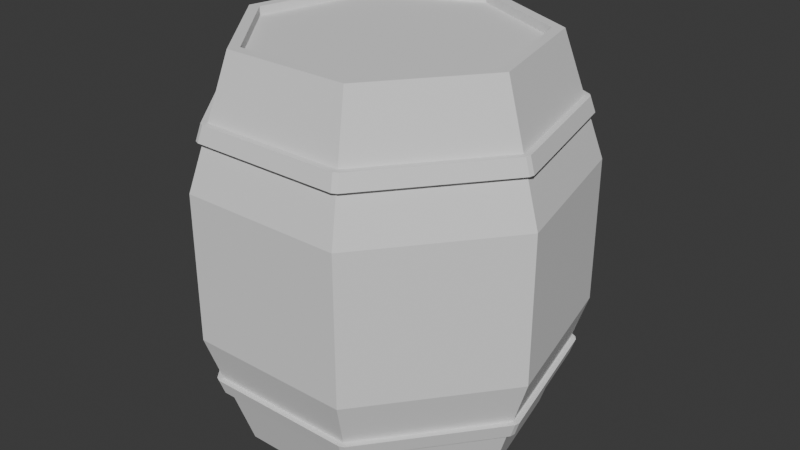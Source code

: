 # Source: Sbarrel_1.blend  (saved by Blender 4.0.36; exported with 4.5.12 LTS)
import bpy
from mathutils import Matrix  # noqa: F401  (used for matrix-valued properties, if any)

bpy.ops.wm.read_factory_settings(use_empty=True)
scene = bpy.context.scene
scene.name = 'Scene'

# ---- collections
col_collection = bpy.data.collections.new('Collection'); scene.collection.children.link(col_collection)

# ---- world
world_world = bpy.data.worlds.new('World'); scene.world = world_world
world_world.use_nodes = True; world_world.node_tree.nodes.clear()
_N = world_world.node_tree.nodes; _L = world_world.node_tree.links
n0 = _N.new('ShaderNodeOutputWorld'); n0.name = 'World Output'; n0.location = (300, 300)
n1 = _N.new('ShaderNodeBackground'); n1.name = 'Background'; n1.location = (10, 300)
n1.inputs[0].default_value = (0.05088, 0.05088, 0.05088, 1.0)
_L.new(n1.outputs[0], n0.inputs[0])
n0.is_active_output = True
world_world.color = (0.05088, 0.05088, 0.05088)
world_world.use_sun_shadow = False
world_world.sun_shadow_jitter_overblur = 0.0

# ---- meshes
me_cylinder_001 = bpy.data.meshes.new('Cylinder.001')
me_cylinder_001.from_pydata([(-0.4947, -0.1328, -0.02223), (-0.4947, -0.1605, 0.9412), (-0.21, -0.2699, -0.02223), (-0.2316, -0.2872, 0.9412), (-0.1397, -0.578, -0.02223), (-0.1666, -0.5718, 0.9412), (-0.3367, -0.825, -0.02223), (-0.3487, -0.8001, 0.9412), (-0.6526, -0.825, -0.02223), (-0.6406, -0.8001, 0.9412), (-0.8496, -0.578, -0.02223), (-0.8227, -0.5718, 0.9412), (-0.7793, -0.2699, -0.02223), (-0.7577, -0.2872, 0.9412), (-0.4947, -0.03034, 0.4595), (-0.1298, -0.206, 0.4595), (-0.03974, -0.6008, 0.4595), (-0.2922, -0.9174, 0.4595), (-0.6971, -0.9174, 0.4595), (-0.9496, -0.6008, 0.4595), (-0.8595, -0.206, 0.4595), (-0.4947, -0.03034, 0.3391), (-0.1298, -0.206, 0.3391), (-0.03974, -0.6008, 0.3391), (-0.2922, -0.9174, 0.3391), (-0.6971, -0.9174, 0.3391), (-0.9496, -0.6008, 0.3391), (-0.8595, -0.206, 0.3391), (-0.1298, -0.206, 0.5799), (-0.03974, -0.6008, 0.5799), (-0.2922, -0.9174, 0.5799), (-0.6971, -0.9174, 0.5799), (-0.9496, -0.6008, 0.5799), (-0.8595, -0.206, 0.5799), (-0.4947, -0.03034, 0.5799), (-0.4947, -0.03034, 0.6402), (-0.1298, -0.206, 0.6402), (-0.03974, -0.6008, 0.6402), (-0.2922, -0.9174, 0.6402), (-0.6971, -0.9174, 0.6402), (-0.9496, -0.6008, 0.6402), (-0.8595, -0.206, 0.6402), (-0.1298, -0.206, 0.2789), (-0.03974, -0.6008, 0.2789), (-0.2922, -0.9174, 0.2789), (-0.6971, -0.9174, 0.2789), (-0.9496, -0.6008, 0.2789), (-0.8595, -0.206, 0.2789), (-0.4947, -0.03034, 0.2789), (-0.4947, -0.08159, 0.7907), (-0.1699, -0.238, 0.7907), (-0.08971, -0.5894, 0.7907), (-0.3144, -0.8712, 0.7907), (-0.6749, -0.8712, 0.7907), (-0.8996, -0.5894, 0.7907), (-0.8194, -0.238, 0.7907), (-0.1499, -0.222, 0.7155), (-0.06472, -0.5951, 0.7155), (-0.3033, -0.8943, 0.7155), (-0.686, -0.8943, 0.7155), (-0.9246, -0.5951, 0.7155), (-0.8394, -0.222, 0.7155), (-0.4947, -0.05597, 0.7155), (-0.4947, -0.06878, 0.7531), (-0.1599, -0.23, 0.7531), (-0.07721, -0.5922, 0.7531), (-0.3089, -0.8827, 0.7531), (-0.6804, -0.8827, 0.7531), (-0.9121, -0.5922, 0.7531), (-0.8294, -0.23, 0.7531), (-0.1699, -0.238, 0.1283), (-0.08971, -0.5894, 0.1283), (-0.3144, -0.8712, 0.1283), (-0.6749, -0.8712, 0.1283), (-0.8996, -0.5894, 0.1283), (-0.8194, -0.238, 0.1283), (-0.4947, -0.08159, 0.1283), (-0.4947, -0.05597, 0.2036), (-0.1499, -0.222, 0.2036), (-0.06472, -0.5951, 0.2036), (-0.3033, -0.8943, 0.2036), (-0.686, -0.8943, 0.2036), (-0.9246, -0.5951, 0.2036), (-0.8394, -0.222, 0.2036), (-0.1599, -0.23, 0.1659), (-0.07721, -0.5922, 0.1659), (-0.3089, -0.8827, 0.1659), (-0.6804, -0.8827, 0.1659), (-0.9121, -0.5922, 0.1659), (-0.8294, -0.23, 0.1659), (-0.4947, -0.06878, 0.1659), (-0.6918, -0.8918, 0.1659), (-0.9235, -0.6013, 0.1659), (-0.6863, -0.8803, 0.1283), (-0.911, -0.5985, 0.1283), (-0.8358, -0.2169, 0.1659), (-0.501, -0.05564, 0.1659), (-0.1636, -0.2248, 0.1283), (-0.4883, -0.06846, 0.1283), (-0.4883, -0.05564, 0.1659), (-0.1536, -0.2169, 0.1659), (-0.1458, -0.2268, 0.1659), (-0.06314, -0.589, 0.1659), (-0.303, -0.8803, 0.1283), (-0.07831, -0.5985, 0.1283), (-0.6804, -0.8973, 0.1659), (-0.3089, -0.8973, 0.1659), (-0.6749, -0.8854, 0.1283), (-0.3144, -0.8854, 0.1283), (-0.06581, -0.6013, 0.7531), (-0.2975, -0.8918, 0.7531), (-0.07831, -0.5985, 0.7907), (-0.303, -0.8803, 0.7907), (-0.9255, -0.5892, 0.1659), (-0.8428, -0.2269, 0.1659), (-0.1457, -0.2268, 0.7531), (-0.063, -0.589, 0.7531), (-0.07549, -0.5861, 0.7907), (-0.1557, -0.2347, 0.7907), (-0.06581, -0.6013, 0.1659), (-0.2975, -0.8918, 0.1659), (-0.6804, -0.8973, 0.7531), (-0.3089, -0.8973, 0.7531), (-0.3144, -0.8858, 0.7907), (-0.6749, -0.8858, 0.7907), (-0.1558, -0.2348, 0.1283), (-0.07563, -0.5862, 0.1283), (-0.692, -0.892, 0.7531), (-0.9237, -0.6015, 0.7531), (-0.9112, -0.5986, 0.7907), (-0.6865, -0.8804, 0.7907), (-0.926, -0.5891, 0.7531), (-0.8434, -0.2268, 0.7531), (-0.9135, -0.5862, 0.7907), (-0.8333, -0.2348, 0.7907), (-0.501, -0.06846, 0.1283), (-0.8257, -0.2248, 0.1283), (-0.501, -0.06848, 0.7907), (-0.8257, -0.2249, 0.7907), (-0.501, -0.05567, 0.7531), (-0.8357, -0.2169, 0.7531), (-0.913, -0.5863, 0.1283), (-0.8328, -0.2349, 0.1283), (-0.1536, -0.2169, 0.7531), (-0.4883, -0.05564, 0.7531), (-0.4883, -0.06846, 0.7907), (-0.1636, -0.2248, 0.7907), (-0.21, -0.2699, 0.9412), (-0.4947, -0.1328, 0.9412), (-0.1397, -0.578, 0.9412), (-0.3367, -0.825, 0.9412), (-0.6526, -0.825, 0.9412), (-0.8496, -0.578, 0.9412), (-0.7793, -0.2699, 0.9412), (-0.2316, -0.2872, 0.9201), (-0.4947, -0.1605, 0.9201), (-0.1666, -0.5718, 0.9201), (-0.3487, -0.8001, 0.9201), (-0.6406, -0.8001, 0.9201), (-0.8227, -0.5718, 0.9201), (-0.7577, -0.2872, 0.9201)], [], [(49, 148, 147, 50), (50, 147, 149, 51), (51, 149, 150, 52), (52, 150, 151, 53), (7, 5, 156, 157), (53, 151, 152, 54), (54, 152, 153, 55), (0, 2, 4, 6, 8, 10, 12), (77, 48, 42, 78, 84, 90), (78, 42, 43, 79, 85, 84), (79, 43, 44, 80, 86, 85), (80, 44, 45, 81, 87, 86), (81, 45, 46, 82, 88, 87), (82, 46, 47, 83, 89, 88), (22, 15, 28, 36, 37, 29, 16, 23, 43, 42), (23, 16, 29, 37, 38, 30, 17, 24, 44, 43), (25, 18, 31, 39, 40, 32, 19, 26, 46, 45), (26, 19, 32, 40, 41, 33, 20, 27, 47, 46), (27, 20, 33, 41, 35, 34, 14, 21, 48, 47), (35, 62, 63, 64, 56, 36), (55, 153, 148, 49), (41, 61, 69, 63, 62, 35), (36, 56, 64, 65, 57, 37), (37, 57, 65, 66, 58, 38), (38, 58, 66, 67, 59, 39), (39, 59, 67, 68, 60, 40), (12, 75, 76, 0), (10, 74, 75, 12), (8, 73, 74, 10), (6, 72, 73, 8), (4, 71, 72, 6), (2, 70, 71, 4), (0, 76, 70, 2), (87, 88, 92, 91), (123, 124, 121, 122), (146, 118, 115, 143), (74, 73, 93, 94), (124, 130, 127, 121), (89, 90, 96, 95), (117, 116, 115, 118), (117, 111, 109, 116), (51, 111, 117), (70, 76, 98, 97), (90, 84, 100, 99), (84, 85, 102, 101), (72, 71, 104, 103), (86, 87, 105, 106), (111, 112, 110, 109), (66, 110, 122), (67, 121, 127), (124, 53, 130), (73, 72, 108, 107), (66, 65, 109, 110), (51, 52, 112, 111), (88, 89, 114, 113), (65, 64, 115, 116), (110, 112, 123, 122), (50, 51, 117, 118), (85, 86, 120, 119), (67, 66, 122, 121), (52, 53, 124, 123), (71, 70, 125, 126), (68, 67, 127, 128), (53, 54, 129, 130), (64, 143, 115), (69, 68, 131, 132), (118, 146, 50), (54, 55, 134, 133), (76, 75, 136, 135), (55, 49, 137, 138), (65, 116, 109), (63, 69, 140, 139), (75, 74, 141, 142), (64, 63, 144, 143), (52, 123, 112), (49, 50, 146, 145), (144, 145, 146, 143), (49, 145, 137), (63, 139, 144), (144, 139, 137, 145), (137, 139, 140, 138), (69, 132, 140), (55, 138, 134), (138, 140, 132, 134), (131, 133, 134, 132), (68, 128, 131), (54, 133, 129), (133, 131, 128, 129), (130, 129, 128, 127), (92, 88, 113), (74, 94, 141), (93, 73, 107), (91, 105, 87), (103, 108, 72), (86, 106, 120), (71, 126, 104), (85, 119, 102), (70, 97, 125), (101, 100, 84), (90, 99, 96), (76, 135, 98), (75, 142, 136), (89, 95, 114), (114, 142, 141, 113), (113, 141, 94, 92), (92, 94, 93, 91), (107, 105, 91, 93), (105, 107, 108, 106), (103, 120, 106, 108), (104, 119, 120, 103), (104, 126, 102, 119), (102, 126, 125, 101), (97, 100, 101, 125), (98, 99, 100, 97), (96, 99, 98, 135), (96, 135, 136, 95), (142, 114, 95, 136), (83, 47, 48, 77, 90, 89), (21, 14, 34, 35, 36, 28, 15, 22, 42, 48), (24, 17, 30, 38, 39, 31, 18, 25, 45, 44), (40, 60, 68, 69, 61, 41), (1, 3, 147, 148), (3, 5, 149, 147), (5, 7, 150, 149), (7, 9, 151, 150), (9, 11, 152, 151), (11, 13, 153, 152), (13, 1, 148, 153), (154, 155, 160, 159, 158, 157, 156), (3, 1, 155, 154), (13, 11, 159, 160), (9, 7, 157, 158), (5, 3, 154, 156), (1, 13, 160, 155), (11, 9, 158, 159)])
_uv = me_cylinder_001.uv_layers.new(name='UVMap')
_uv.uv.foreach_set('vector', [1.0, 0.9219, 1.0, 1.0, 0.8571, 1.0, 0.8571, 0.9219, 0.8571, 0.9219, 0.8571, 1.0, 0.7143, 1.0, 0.7143, 0.9219, 0.7143, 0.9219, 0.7143, 1.0, 0.5714, 1.0, 0.5714, 0.9219, 0.5714, 0.9219, 0.5714, 1.0, 0.4286, 1.0, 0.4286, 0.9219, 0.3462, 0.05018, 0.4662, 0.2006, 0.4662, 0.2006, 0.3462, 0.05018, 0.4286, 0.9219, 0.4286, 1.0, 0.2857, 1.0, 0.2857, 0.9219, 0.2857, 0.9219, 0.2857, 1.0, 0.1429, 1.0, 0.1429, 0.9219, 0.75, 0.49, 0.9376, 0.3996, 0.984, 0.1966, 0.8541, 0.03377, 0.6459, 0.03377, 0.516, 0.1966, 0.5624, 0.3996, 1.0, 0.6172, 1.0, 0.6562, 0.8571, 0.6562, 0.8571, 0.6172, 0.8571, 0.5977, 1.0, 0.5977, 0.8571, 0.6172, 0.8571, 0.6562, 0.7143, 0.6562, 0.7143, 0.6172, 0.7143, 0.5977, 0.8571, 0.5977, 0.7143, 0.6172, 0.7143, 0.6562, 0.5714, 0.6562, 0.5714, 0.6172, 0.5714, 0.5977, 0.7143, 0.5977, 0.5714, 0.6172, 0.5714, 0.6562, 0.4286, 0.6562, 0.4286, 0.6172, 0.4286, 0.5977, 0.5714, 0.5977, 0.4286, 0.6172, 0.4286, 0.6562, 0.2857, 0.6562, 0.2857, 0.6172, 0.2857, 0.5977, 0.4286, 0.5977, 0.2857, 0.6172, 0.2857, 0.6562, 0.1429, 0.6562, 0.1429, 0.6172, 0.1429, 0.5977, 0.2857, 0.5977, 0.8571, 0.6875, 0.8571, 0.75, 0.8571, 0.8125, 0.8571, 0.8438, 0.7143, 0.8438, 0.7143, 0.8125, 0.7143, 0.75, 0.7143, 0.6875, 0.7143, 0.6562, 0.8571, 0.6562, 0.7143, 0.6875, 0.7143, 0.75, 0.7143, 0.8125, 0.7143, 0.8438, 0.5714, 0.8438, 0.5714, 0.8125, 0.5714, 0.75, 0.5714, 0.6875, 0.5714, 0.6562, 0.7143, 0.6562, 0.4286, 0.6875, 0.4286, 0.75, 0.4286, 0.8125, 0.4286, 0.8438, 0.2857, 0.8438, 0.2857, 0.8125, 0.2857, 0.75, 0.2857, 0.6875, 0.2857, 0.6562, 0.4286, 0.6562, 0.2857, 0.6875, 0.2857, 0.75, 0.2857, 0.8125, 0.2857, 0.8438, 0.1429, 0.8438, 0.1429, 0.8125, 0.1429, 0.75, 0.1429, 0.6875, 0.1429, 0.6562, 0.2857, 0.6562, 0.1429, 0.6875, 0.1429, 0.75, 0.1429, 0.8125, 0.1429, 0.8438, 2.98e-08, 0.8438, 2.98e-08, 0.8125, 2.98e-08, 0.75, 2.98e-08, 0.6875, 2.98e-08, 0.6562, 0.1429, 0.6562, 1.0, 0.8438, 1.0, 0.8828, 1.0, 0.9024, 0.8571, 0.9024, 0.8571, 0.8828, 0.8571, 0.8438, 0.1429, 0.9219, 0.1429, 1.0, 2.98e-08, 1.0, 2.98e-08, 0.9219, 0.1429, 0.8438, 0.1429, 0.8828, 0.1429, 0.9024, 2.98e-08, 0.9024, 2.98e-08, 0.8828, 2.98e-08, 0.8438, 0.8571, 0.8438, 0.8571, 0.8828, 0.8571, 0.9024, 0.7143, 0.9024, 0.7143, 0.8828, 0.7143, 0.8438, 0.7143, 0.8438, 0.7143, 0.8828, 0.7143, 0.9024, 0.5714, 0.9024, 0.5714, 0.8828, 0.5714, 0.8438, 0.5714, 0.8438, 0.5714, 0.8828, 0.5714, 0.9024, 0.4286, 0.9024, 0.4286, 0.8828, 0.4286, 0.8438, 0.4286, 0.8438, 0.4286, 0.8828, 0.4286, 0.9024, 0.2857, 0.9024, 0.2857, 0.8828, 0.2857, 0.8438, 0.1429, 0.5, 0.1429, 0.5781, 2.98e-08, 0.5781, 2.98e-08, 0.5, 0.2857, 0.5, 0.2857, 0.5781, 0.1429, 0.5781, 0.1429, 0.5, 0.4286, 0.5, 0.4286, 0.5781, 0.2857, 0.5781, 0.2857, 0.5, 0.5714, 0.5, 0.5714, 0.5781, 0.4286, 0.5781, 0.4286, 0.5, 0.7143, 0.5, 0.7143, 0.5781, 0.5714, 0.5781, 0.5714, 0.5, 0.8571, 0.5, 0.8571, 0.5781, 0.7143, 0.5781, 0.7143, 0.5, 1.0, 0.5, 1.0, 0.5781, 0.8571, 0.5781, 0.8571, 0.5, 0.4286, 0.5977, 0.2857, 0.5977, 0.2857, 0.5977, 0.4286, 0.5977, 0.5714, 0.9219, 0.4286, 0.9219, 0.4286, 0.9024, 0.5714, 0.9024, 0.8571, 0.9219, 0.8571, 0.9219, 0.8571, 0.9024, 0.8571, 0.9024, 0.2857, 0.5781, 0.4286, 0.5781, 0.4286, 0.5781, 0.2857, 0.5781, 0.4286, 0.9219, 0.4286, 0.9219, 0.4286, 0.9024, 0.4286, 0.9024, 0.1429, 0.5977, 2.98e-08, 0.5977, 2.98e-08, 0.5977, 0.1429, 0.5977, 0.7143, 0.9219, 0.7143, 0.9024, 0.8571, 0.9024, 0.8571, 0.9219, 0.7143, 0.9219, 0.7143, 0.9219, 0.7143, 0.9024, 0.7143, 0.9024, 0.7143, 0.9219, 0.7143, 0.9219, 0.7143, 0.9219, 0.8571, 0.5781, 1.0, 0.5781, 1.0, 0.5781, 0.8571, 0.5781, 1.0, 0.5977, 0.8571, 0.5977, 0.8571, 0.5977, 1.0, 0.5977, 0.8571, 0.5977, 0.7143, 0.5977, 0.7143, 0.5977, 0.8571, 0.5977, 0.5714, 0.5781, 0.7143, 0.5781, 0.7143, 0.5781, 0.5714, 0.5781, 0.5714, 0.5977, 0.4286, 0.5977, 0.4286, 0.5977, 0.5714, 0.5977, 0.7143, 0.9219, 0.5714, 0.9219, 0.0, 0.0, 0.7143, 0.9024, 0.5714, 0.9024, 0.0, 0.0, 0.5714, 0.9024, 0.4286, 0.9024, 0.4286, 0.9024, 0.4286, 0.9024, 0.4286, 0.9219, 0.4286, 0.9219, 0.4286, 0.9219, 0.4286, 0.5781, 0.5714, 0.5781, 0.5714, 0.5781, 0.4286, 0.5781, 0.5714, 0.9024, 0.7143, 0.9024, 0.7143, 0.9024, 0.5714, 0.9024, 0.7143, 0.9219, 0.5714, 0.9219, 0.5714, 0.9219, 0.7143, 0.9219, 0.2857, 0.5977, 0.1429, 0.5977, 0.1429, 0.5977, 0.2857, 0.5977, 0.7143, 0.9024, 0.8571, 0.9024, 0.8571, 0.9024, 0.7143, 0.9024, 0.0, 0.0, 0.5714, 0.9219, 0.5714, 0.9219, 0.5714, 0.9024, 0.8571, 0.9219, 0.7143, 0.9219, 0.7143, 0.9219, 0.8571, 0.9219, 0.7143, 0.5977, 0.5714, 0.5977, 0.5714, 0.5977, 0.7143, 0.5977, 0.4286, 0.9024, 0.5714, 0.9024, 0.5714, 0.9024, 0.4286, 0.9024, 0.5714, 0.9219, 0.4286, 0.9219, 0.4286, 0.9219, 0.5714, 0.9219, 0.7143, 0.5781, 0.8571, 0.5781, 0.8571, 0.5781, 0.7143, 0.5781, 0.2857, 0.9024, 0.4286, 0.9024, 0.4286, 0.9024, 0.2857, 0.9024, 0.4286, 0.9219, 0.2857, 0.9219, 0.2857, 0.9219, 0.4286, 0.9219, 0.8571, 0.9024, 0.8571, 0.9024, 0.8571, 0.9024, 0.1429, 0.9024, 0.2857, 0.9024, 0.2857, 0.9024, 0.1429, 0.9024, 0.8571, 0.9219, 0.8571, 0.9219, 0.8571, 0.9219, 0.2857, 0.9219, 0.1429, 0.9219, 0.1429, 0.9219, 0.2857, 0.9219, 2.98e-08, 0.5781, 0.1429, 0.5781, 0.1429, 0.5781, 2.98e-08, 0.5781, 0.1429, 0.9219, 2.98e-08, 0.9219, 2.98e-08, 0.9219, 0.1429, 0.9219, 0.7143, 0.9024, 0.7143, 0.9024, 0.7143, 0.9024, 2.98e-08, 0.9024, 0.1429, 0.9024, 0.1429, 0.9024, 2.98e-08, 0.9024, 0.1429, 0.5781, 0.2857, 0.5781, 0.2857, 0.5781, 0.1429, 0.5781, 0.8571, 0.9024, 1.0, 0.9024, 1.0, 0.9024, 0.8571, 0.9024, 0.5714, 0.9219, 0.5714, 0.9219, 0.5714, 0.9219, 1.0, 0.9219, 0.8571, 0.9219, 0.8571, 0.9219, 1.0, 0.9219, 1.0, 0.9024, 1.0, 0.9219, 0.8571, 0.9219, 0.8571, 0.9024, 2.98e-08, 0.9219, 1.0, 0.9219, 2.98e-08, 0.9219, 1.0, 0.9024, 2.98e-08, 0.9024, 1.0, 0.9024, 1.0, 0.9024, 2.98e-08, 0.9024, 2.98e-08, 0.9219, 1.0, 0.9219, 2.98e-08, 0.9219, 2.98e-08, 0.9024, 0.1429, 0.9024, 0.1429, 0.9219, 0.1429, 0.9024, 0.1429, 0.9024, 0.1429, 0.9024, 0.1429, 0.9219, 0.1429, 0.9219, 0.1429, 0.9219, 0.1429, 0.9219, 0.1429, 0.9024, 0.1429, 0.9024, 0.1429, 0.9219, 0.2857, 0.9024, 0.2857, 0.9219, 0.1429, 0.9219, 0.1429, 0.9024, 0.2857, 0.9024, 0.2857, 0.9024, 0.2857, 0.9024, 0.2857, 0.9219, 0.2857, 0.9219, 0.2857, 0.9219, 0.2857, 0.9219, 0.2857, 0.9024, 0.2857, 0.9024, 0.2857, 0.9219, 0.4286, 0.9219, 0.2857, 0.9219, 0.2857, 0.9024, 0.4286, 0.9024, 0.2857, 0.5977, 0.2857, 0.5977, 0.2857, 0.5977, 0.2857, 0.5781, 0.2857, 0.5781, 0.2857, 0.5781, 0.4286, 0.5781, 0.4286, 0.5781, 0.4286, 0.5781, 0.4286, 0.5977, 0.4286, 0.5977, 0.4286, 0.5977, 0.5714, 0.5781, 0.5714, 0.5781, 0.5714, 0.5781, 0.5714, 0.5977, 0.5714, 0.5977, 0.5714, 0.5977, 0.7143, 0.5781, 0.7143, 0.5781, 0.7143, 0.5781, 0.7143, 0.5977, 0.7143, 0.5977, 0.7143, 0.5977, 0.8571, 0.5781, 0.8571, 0.5781, 0.8571, 0.5781, 0.8571, 0.5977, 0.8571, 0.5977, 0.8571, 0.5977, 1.0, 0.5977, 1.0, 0.5977, 2.98e-08, 0.5977, 2.98e-08, 0.5781, 2.98e-08, 0.5781, 1.0, 0.5781, 0.1429, 0.5781, 0.1429, 0.5781, 0.1429, 0.5781, 0.1429, 0.5977, 0.1429, 0.5977, 0.1429, 0.5977, 0.1429, 0.5977, 0.1429, 0.5781, 0.2857, 0.5781, 0.2857, 0.5977, 0.2857, 0.5977, 0.2857, 0.5781, 0.2857, 0.5781, 0.2857, 0.5977, 0.2857, 0.5977, 0.2857, 0.5781, 0.4286, 0.5781, 0.4286, 0.5977, 0.4286, 0.5781, 0.4286, 0.5977, 0.4286, 0.5977, 0.4286, 0.5781, 0.4286, 0.5977, 0.4286, 0.5781, 0.5714, 0.5781, 0.5714, 0.5977, 0.5714, 0.5781, 0.5714, 0.5977, 0.5714, 0.5977, 0.5714, 0.5781, 0.7143, 0.5781, 0.7143, 0.5977, 0.5714, 0.5977, 0.5714, 0.5781, 0.7143, 0.5781, 0.7143, 0.5781, 0.7143, 0.5977, 0.7143, 0.5977, 0.7143, 0.5977, 0.7143, 0.5781, 0.8571, 0.5781, 0.8571, 0.5977, 0.8571, 0.5781, 0.8571, 0.5977, 0.8571, 0.5977, 0.8571, 0.5781, 1.0, 0.5781, 1.0, 0.5977, 0.8571, 0.5977, 0.8571, 0.5781, 2.98e-08, 0.5977, 1.0, 0.5977, 1.0, 0.5781, 2.98e-08, 0.5781, 2.98e-08, 0.5977, 2.98e-08, 0.5781, 0.1429, 0.5781, 0.1429, 0.5977, 0.1429, 0.5781, 0.1429, 0.5977, 0.1429, 0.5977, 0.1429, 0.5781, 0.1429, 0.6172, 0.1429, 0.6562, 2.98e-08, 0.6562, 2.98e-08, 0.6172, 2.98e-08, 0.5977, 0.1429, 0.5977, 1.0, 0.6875, 1.0, 0.75, 1.0, 0.8125, 1.0, 0.8438, 0.8571, 0.8438, 0.8571, 0.8125, 0.8571, 0.75, 0.8571, 0.6875, 0.8571, 0.6562, 1.0, 0.6562, 0.5714, 0.6875, 0.5714, 0.75, 0.5714, 0.8125, 0.5714, 0.8438, 0.4286, 0.8438, 0.4286, 0.8125, 0.4286, 0.75, 0.4286, 0.6875, 0.4286, 0.6562, 0.5714, 0.6562, 0.2857, 0.8438, 0.2857, 0.8828, 0.2857, 0.9024, 0.1429, 0.9024, 0.1429, 0.8828, 0.1429, 0.8438, 0.25, 0.4718, 0.4234, 0.3883, 0.4376, 0.3996, 0.25, 0.49, 0.4234, 0.3883, 0.4662, 0.2006, 0.484, 0.1966, 0.4376, 0.3996, 0.4662, 0.2006, 0.3462, 0.05018, 0.3541, 0.03377, 0.484, 0.1966, 0.3462, 0.05018, 0.1538, 0.05018, 0.1459, 0.03377, 0.3541, 0.03377, 0.1538, 0.05018, 0.03378, 0.2006, 0.01602, 0.1966, 0.1459, 0.03377, 0.03378, 0.2006, 0.0766, 0.3883, 0.06236, 0.3996, 0.01602, 0.1966, 0.0766, 0.3883, 0.25, 0.4718, 0.25, 0.49, 0.06236, 0.3996, 0.4234, 0.3883, 0.25, 0.4718, 0.0766, 0.3883, 0.03378, 0.2006, 0.1538, 0.05018, 0.3462, 0.05018, 0.4662, 0.2006, 0.4234, 0.3883, 0.25, 0.4718, 0.25, 0.4718, 0.4234, 0.3883, 0.0766, 0.3883, 0.03378, 0.2006, 0.03378, 0.2006, 0.0766, 0.3883, 0.1538, 0.05018, 0.3462, 0.05018, 0.3462, 0.05018, 0.1538, 0.05018, 0.4662, 0.2006, 0.4234, 0.3883, 0.4234, 0.3883, 0.4662, 0.2006, 0.25, 0.4718, 0.0766, 0.3883, 0.0766, 0.3883, 0.25, 0.4718, 0.03378, 0.2006, 0.1538, 0.05018, 0.1538, 0.05018, 0.03378, 0.2006])
me_cylinder_001.update()

# ---- objects
ob_cylinder = bpy.data.objects.new('Cylinder', me_cylinder_001)

# ---- transforms, parenting, visibility, modifiers, constraints
ob_cylinder.location = (0.0, 0.0, 0.0)

# ---- collection membership
col_collection.objects.link(ob_cylinder)

# ---- scene / render settings (as saved in the file)
scene.frame_start = 1; scene.frame_end = 250; scene.frame_set(1)
scene.render.engine = 'BLENDER_EEVEE_NEXT'
scene.cycles.sampling_pattern = 'TABULATED_SOBOL'
bpy.context.view_layer.update()

# ---- added for rendering (the .blend has no active camera and no usable light): camera, sun
cam_auto = bpy.data.cameras.new('AutoCamera')
cam_auto.lens = 50.0
cam_auto.sensor_width = 36.0
cam_auto.clip_end = 1000.0
ob_auto_camera = bpy.data.objects.new('AutoCamera', cam_auto)
scene.collection.objects.link(ob_auto_camera)
ob_auto_camera.location = (0.980744, -2.24434, 1.63983)
ob_auto_camera.rotation_euler = (1.09748, -7.21219e-08, 0.694738)
scene.camera = ob_auto_camera
light_auto_sun = bpy.data.lights.new('AutoSun', 'SUN')
light_auto_sun.energy = 3.0
light_auto_sun.angle = 0.0523599
ob_auto_sun = bpy.data.objects.new('AutoSun', light_auto_sun)
scene.collection.objects.link(ob_auto_sun)
ob_auto_sun.rotation_euler = (0.872665, 0.174533, 0.523599)
bpy.context.view_layer.update()
